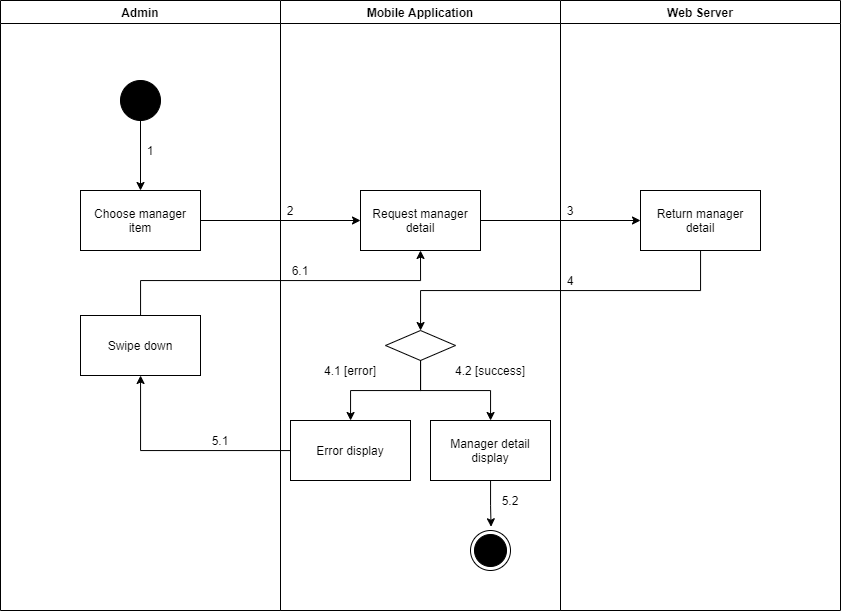

The diagram above was exported from draw.io. Its source (the exported page's mxGraphModel, read from the mxfile embedded in the PNG):
<mxGraphModel dx="1021" dy="-1027" grid="1" gridSize="10" guides="1" tooltips="1" connect="1" arrows="1" fold="1" page="1" pageScale="1" pageWidth="1169" pageHeight="1654" math="0" shadow="0">
  <root>
    <mxCell id="0" />
    <mxCell id="1" parent="0" />
    <mxCell id="ZodcwhTZnEfdUq-eqvBR-1" value="Admin" style="swimlane;" vertex="1" parent="1">
      <mxGeometry x="90" y="2060" width="280" height="610" as="geometry" />
    </mxCell>
    <mxCell id="ZodcwhTZnEfdUq-eqvBR-2" value="" style="verticalLabelPosition=bottom;verticalAlign=top;html=1;shape=mxgraph.flowchart.on-page_reference;fillColor=#000000;" vertex="1" parent="ZodcwhTZnEfdUq-eqvBR-1">
      <mxGeometry x="120" y="80" width="40" height="40" as="geometry" />
    </mxCell>
    <mxCell id="ZodcwhTZnEfdUq-eqvBR-3" value="1" style="text;html=1;strokeColor=none;fillColor=none;align=center;verticalAlign=middle;whiteSpace=wrap;rounded=0;" vertex="1" parent="ZodcwhTZnEfdUq-eqvBR-1">
      <mxGeometry x="140" y="140" width="20" height="20" as="geometry" />
    </mxCell>
    <mxCell id="ZodcwhTZnEfdUq-eqvBR-4" value="Swipe down" style="whiteSpace=wrap;html=1;fillColor=#FFFFFF;" vertex="1" parent="ZodcwhTZnEfdUq-eqvBR-1">
      <mxGeometry x="80" y="315" width="120" height="60" as="geometry" />
    </mxCell>
    <mxCell id="ZodcwhTZnEfdUq-eqvBR-5" value="Mobile Application" style="swimlane;" vertex="1" parent="1">
      <mxGeometry x="370" y="2060" width="280" height="610" as="geometry" />
    </mxCell>
    <mxCell id="ZodcwhTZnEfdUq-eqvBR-6" value="" style="ellipse;html=1;shape=endState;fillColor=#000000;strokeColor=#000000;align=center;" vertex="1" parent="ZodcwhTZnEfdUq-eqvBR-5">
      <mxGeometry x="190" y="530" width="40" height="40" as="geometry" />
    </mxCell>
    <mxCell id="ZodcwhTZnEfdUq-eqvBR-7" value="Request manager detail" style="whiteSpace=wrap;html=1;verticalAlign=middle;fillColor=#FFFFFF;align=center;" vertex="1" parent="ZodcwhTZnEfdUq-eqvBR-5">
      <mxGeometry x="80" y="190" width="120" height="60" as="geometry" />
    </mxCell>
    <mxCell id="ZodcwhTZnEfdUq-eqvBR-8" value="" style="rhombus;whiteSpace=wrap;html=1;fillColor=#FFFFFF;" vertex="1" parent="ZodcwhTZnEfdUq-eqvBR-5">
      <mxGeometry x="105" y="330" width="70" height="30" as="geometry" />
    </mxCell>
    <mxCell id="ZodcwhTZnEfdUq-eqvBR-9" value="Error display" style="whiteSpace=wrap;html=1;fillColor=#FFFFFF;" vertex="1" parent="ZodcwhTZnEfdUq-eqvBR-5">
      <mxGeometry x="10" y="420" width="120" height="60" as="geometry" />
    </mxCell>
    <mxCell id="ZodcwhTZnEfdUq-eqvBR-10" value="" style="edgeStyle=orthogonalEdgeStyle;rounded=0;orthogonalLoop=1;jettySize=auto;html=1;" edge="1" parent="ZodcwhTZnEfdUq-eqvBR-5" source="ZodcwhTZnEfdUq-eqvBR-8" target="ZodcwhTZnEfdUq-eqvBR-9">
      <mxGeometry relative="1" as="geometry" />
    </mxCell>
    <mxCell id="ZodcwhTZnEfdUq-eqvBR-11" style="edgeStyle=orthogonalEdgeStyle;rounded=0;orthogonalLoop=1;jettySize=auto;html=1;entryX=0.514;entryY=-0.093;entryDx=0;entryDy=0;entryPerimeter=0;" edge="1" parent="ZodcwhTZnEfdUq-eqvBR-5" source="ZodcwhTZnEfdUq-eqvBR-12" target="ZodcwhTZnEfdUq-eqvBR-6">
      <mxGeometry relative="1" as="geometry" />
    </mxCell>
    <mxCell id="ZodcwhTZnEfdUq-eqvBR-12" value="Manager detail display" style="whiteSpace=wrap;html=1;fillColor=#FFFFFF;" vertex="1" parent="ZodcwhTZnEfdUq-eqvBR-5">
      <mxGeometry x="150" y="420" width="120" height="60" as="geometry" />
    </mxCell>
    <mxCell id="ZodcwhTZnEfdUq-eqvBR-13" value="" style="edgeStyle=orthogonalEdgeStyle;rounded=0;orthogonalLoop=1;jettySize=auto;html=1;" edge="1" parent="ZodcwhTZnEfdUq-eqvBR-5" source="ZodcwhTZnEfdUq-eqvBR-8" target="ZodcwhTZnEfdUq-eqvBR-12">
      <mxGeometry relative="1" as="geometry" />
    </mxCell>
    <mxCell id="ZodcwhTZnEfdUq-eqvBR-14" value="2" style="text;html=1;strokeColor=none;fillColor=none;align=center;verticalAlign=middle;whiteSpace=wrap;rounded=0;" vertex="1" parent="ZodcwhTZnEfdUq-eqvBR-5">
      <mxGeometry y="200" width="20" height="20" as="geometry" />
    </mxCell>
    <mxCell id="ZodcwhTZnEfdUq-eqvBR-15" value="6.1" style="text;html=1;strokeColor=none;fillColor=none;align=center;verticalAlign=middle;whiteSpace=wrap;rounded=0;" vertex="1" parent="ZodcwhTZnEfdUq-eqvBR-5">
      <mxGeometry x="10" y="260" width="20" height="20" as="geometry" />
    </mxCell>
    <mxCell id="ZodcwhTZnEfdUq-eqvBR-16" value="5.2" style="text;html=1;strokeColor=none;fillColor=none;align=center;verticalAlign=middle;whiteSpace=wrap;rounded=0;" vertex="1" parent="ZodcwhTZnEfdUq-eqvBR-5">
      <mxGeometry x="220" y="490" width="20" height="20" as="geometry" />
    </mxCell>
    <mxCell id="ZodcwhTZnEfdUq-eqvBR-17" value="4.1 [error]" style="text;html=1;strokeColor=none;fillColor=none;align=center;verticalAlign=middle;whiteSpace=wrap;rounded=0;" vertex="1" parent="ZodcwhTZnEfdUq-eqvBR-5">
      <mxGeometry x="30" y="360" width="80" height="20" as="geometry" />
    </mxCell>
    <mxCell id="ZodcwhTZnEfdUq-eqvBR-18" value="4.2 [success]" style="text;html=1;strokeColor=none;fillColor=none;align=center;verticalAlign=middle;whiteSpace=wrap;rounded=0;" vertex="1" parent="ZodcwhTZnEfdUq-eqvBR-5">
      <mxGeometry x="170" y="360" width="80" height="20" as="geometry" />
    </mxCell>
    <mxCell id="ZodcwhTZnEfdUq-eqvBR-19" value="Web Server" style="swimlane;" vertex="1" parent="1">
      <mxGeometry x="650" y="2060" width="280" height="610" as="geometry" />
    </mxCell>
    <mxCell id="ZodcwhTZnEfdUq-eqvBR-20" value="Return manager detail" style="whiteSpace=wrap;html=1;verticalAlign=middle;fillColor=#FFFFFF;align=center;" vertex="1" parent="ZodcwhTZnEfdUq-eqvBR-19">
      <mxGeometry x="80" y="190" width="120" height="60" as="geometry" />
    </mxCell>
    <mxCell id="ZodcwhTZnEfdUq-eqvBR-21" value="3" style="text;html=1;strokeColor=none;fillColor=none;align=center;verticalAlign=middle;whiteSpace=wrap;rounded=0;" vertex="1" parent="ZodcwhTZnEfdUq-eqvBR-19">
      <mxGeometry y="200" width="20" height="20" as="geometry" />
    </mxCell>
    <mxCell id="ZodcwhTZnEfdUq-eqvBR-22" value="4" style="text;html=1;strokeColor=none;fillColor=none;align=center;verticalAlign=middle;whiteSpace=wrap;rounded=0;" vertex="1" parent="ZodcwhTZnEfdUq-eqvBR-19">
      <mxGeometry y="270" width="20" height="20" as="geometry" />
    </mxCell>
    <mxCell id="ZodcwhTZnEfdUq-eqvBR-23" value="" style="edgeStyle=orthogonalEdgeStyle;rounded=0;orthogonalLoop=1;jettySize=auto;html=1;" edge="1" parent="1" source="ZodcwhTZnEfdUq-eqvBR-24" target="ZodcwhTZnEfdUq-eqvBR-7">
      <mxGeometry relative="1" as="geometry" />
    </mxCell>
    <mxCell id="ZodcwhTZnEfdUq-eqvBR-24" value="Choose manager item" style="whiteSpace=wrap;html=1;verticalAlign=middle;fillColor=#FFFFFF;align=center;" vertex="1" parent="1">
      <mxGeometry x="170" y="2250" width="120" height="60" as="geometry" />
    </mxCell>
    <mxCell id="ZodcwhTZnEfdUq-eqvBR-25" value="" style="edgeStyle=orthogonalEdgeStyle;rounded=0;orthogonalLoop=1;jettySize=auto;html=1;" edge="1" parent="1" source="ZodcwhTZnEfdUq-eqvBR-2" target="ZodcwhTZnEfdUq-eqvBR-24">
      <mxGeometry relative="1" as="geometry" />
    </mxCell>
    <mxCell id="ZodcwhTZnEfdUq-eqvBR-26" value="" style="edgeStyle=orthogonalEdgeStyle;rounded=0;orthogonalLoop=1;jettySize=auto;html=1;" edge="1" parent="1" source="ZodcwhTZnEfdUq-eqvBR-7" target="ZodcwhTZnEfdUq-eqvBR-20">
      <mxGeometry relative="1" as="geometry" />
    </mxCell>
    <mxCell id="ZodcwhTZnEfdUq-eqvBR-27" value="" style="edgeStyle=orthogonalEdgeStyle;rounded=0;orthogonalLoop=1;jettySize=auto;html=1;" edge="1" parent="1" source="ZodcwhTZnEfdUq-eqvBR-20" target="ZodcwhTZnEfdUq-eqvBR-8">
      <mxGeometry relative="1" as="geometry">
        <Array as="points">
          <mxPoint x="790" y="2350" />
          <mxPoint x="510" y="2350" />
        </Array>
      </mxGeometry>
    </mxCell>
    <mxCell id="ZodcwhTZnEfdUq-eqvBR-28" value="" style="edgeStyle=orthogonalEdgeStyle;rounded=0;orthogonalLoop=1;jettySize=auto;html=1;" edge="1" parent="1" source="ZodcwhTZnEfdUq-eqvBR-9" target="ZodcwhTZnEfdUq-eqvBR-4">
      <mxGeometry relative="1" as="geometry" />
    </mxCell>
    <mxCell id="ZodcwhTZnEfdUq-eqvBR-29" value="5.1" style="text;html=1;strokeColor=none;fillColor=none;align=center;verticalAlign=middle;whiteSpace=wrap;rounded=0;" vertex="1" parent="1">
      <mxGeometry x="300" y="2490" width="20" height="20" as="geometry" />
    </mxCell>
    <mxCell id="ZodcwhTZnEfdUq-eqvBR-30" style="edgeStyle=orthogonalEdgeStyle;rounded=0;orthogonalLoop=1;jettySize=auto;html=1;entryX=0.5;entryY=1;entryDx=0;entryDy=0;" edge="1" parent="1" source="ZodcwhTZnEfdUq-eqvBR-4" target="ZodcwhTZnEfdUq-eqvBR-7">
      <mxGeometry relative="1" as="geometry">
        <Array as="points">
          <mxPoint x="230" y="2340" />
          <mxPoint x="510" y="2340" />
        </Array>
      </mxGeometry>
    </mxCell>
  </root>
</mxGraphModel>